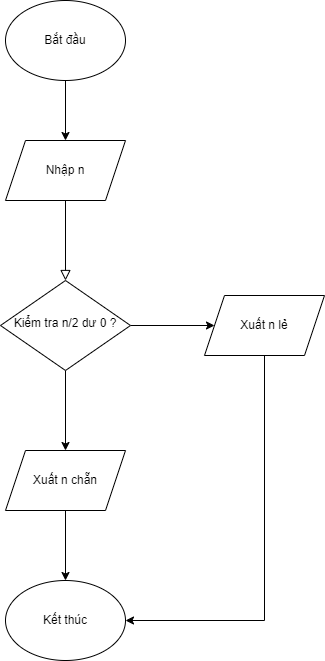

The diagram above was exported from draw.io. Its source (the exported page's mxGraphModel, read from the mxfile embedded in the PNG):
<mxGraphModel dx="1246" dy="531" grid="1" gridSize="10" guides="1" tooltips="1" connect="1" arrows="1" fold="1" page="1" pageScale="1" pageWidth="827" pageHeight="1169" math="0" shadow="0">
  <root>
    <mxCell id="WIyWlLk6GJQsqaUBKTNV-0" />
    <mxCell id="WIyWlLk6GJQsqaUBKTNV-1" parent="WIyWlLk6GJQsqaUBKTNV-0" />
    <mxCell id="WIyWlLk6GJQsqaUBKTNV-4" value="" style="rounded=0;html=1;jettySize=auto;orthogonalLoop=1;fontSize=11;endArrow=block;endFill=0;endSize=8;strokeWidth=1;shadow=0;labelBackgroundColor=none;edgeStyle=orthogonalEdgeStyle;exitX=0.5;exitY=1;exitDx=0;exitDy=0;" parent="WIyWlLk6GJQsqaUBKTNV-1" source="kFh_G3NPkXNPWpT5pYNr-1" target="WIyWlLk6GJQsqaUBKTNV-10" edge="1">
      <mxGeometry y="20" relative="1" as="geometry">
        <mxPoint as="offset" />
        <mxPoint x="220" y="250" as="sourcePoint" />
      </mxGeometry>
    </mxCell>
    <mxCell id="kFh_G3NPkXNPWpT5pYNr-11" style="edgeStyle=orthogonalEdgeStyle;rounded=0;orthogonalLoop=1;jettySize=auto;html=1;exitX=0.5;exitY=1;exitDx=0;exitDy=0;" edge="1" parent="WIyWlLk6GJQsqaUBKTNV-1" source="WIyWlLk6GJQsqaUBKTNV-10" target="kFh_G3NPkXNPWpT5pYNr-6">
      <mxGeometry relative="1" as="geometry" />
    </mxCell>
    <mxCell id="kFh_G3NPkXNPWpT5pYNr-12" style="edgeStyle=orthogonalEdgeStyle;rounded=0;orthogonalLoop=1;jettySize=auto;html=1;exitX=1;exitY=0.5;exitDx=0;exitDy=0;" edge="1" parent="WIyWlLk6GJQsqaUBKTNV-1" source="WIyWlLk6GJQsqaUBKTNV-10" target="kFh_G3NPkXNPWpT5pYNr-4">
      <mxGeometry relative="1" as="geometry" />
    </mxCell>
    <mxCell id="WIyWlLk6GJQsqaUBKTNV-10" value="Kiểm tra n/2 dư 0 ?" style="rhombus;whiteSpace=wrap;html=1;shadow=0;fontFamily=Helvetica;fontSize=12;align=center;strokeWidth=1;spacing=6;spacingTop=-4;" parent="WIyWlLk6GJQsqaUBKTNV-1" vertex="1">
      <mxGeometry x="150" y="330" width="130" height="90" as="geometry" />
    </mxCell>
    <mxCell id="kFh_G3NPkXNPWpT5pYNr-14" style="edgeStyle=orthogonalEdgeStyle;rounded=0;orthogonalLoop=1;jettySize=auto;html=1;exitX=0.5;exitY=1;exitDx=0;exitDy=0;entryX=0.5;entryY=0;entryDx=0;entryDy=0;" edge="1" parent="WIyWlLk6GJQsqaUBKTNV-1" source="kFh_G3NPkXNPWpT5pYNr-0" target="kFh_G3NPkXNPWpT5pYNr-1">
      <mxGeometry relative="1" as="geometry" />
    </mxCell>
    <mxCell id="kFh_G3NPkXNPWpT5pYNr-0" value="Bắt đầu" style="ellipse;whiteSpace=wrap;html=1;" vertex="1" parent="WIyWlLk6GJQsqaUBKTNV-1">
      <mxGeometry x="155" y="50" width="120" height="80" as="geometry" />
    </mxCell>
    <mxCell id="kFh_G3NPkXNPWpT5pYNr-1" value="Nhập n" style="shape=parallelogram;perimeter=parallelogramPerimeter;whiteSpace=wrap;html=1;fixedSize=1;" vertex="1" parent="WIyWlLk6GJQsqaUBKTNV-1">
      <mxGeometry x="155" y="190" width="120" height="60" as="geometry" />
    </mxCell>
    <mxCell id="kFh_G3NPkXNPWpT5pYNr-9" style="edgeStyle=orthogonalEdgeStyle;rounded=0;orthogonalLoop=1;jettySize=auto;html=1;exitX=0.5;exitY=1;exitDx=0;exitDy=0;entryX=1;entryY=0.5;entryDx=0;entryDy=0;" edge="1" parent="WIyWlLk6GJQsqaUBKTNV-1" source="kFh_G3NPkXNPWpT5pYNr-4" target="kFh_G3NPkXNPWpT5pYNr-7">
      <mxGeometry relative="1" as="geometry" />
    </mxCell>
    <mxCell id="kFh_G3NPkXNPWpT5pYNr-4" value="Xuất n lẻ" style="shape=parallelogram;perimeter=parallelogramPerimeter;whiteSpace=wrap;html=1;fixedSize=1;" vertex="1" parent="WIyWlLk6GJQsqaUBKTNV-1">
      <mxGeometry x="354" y="345" width="120" height="60" as="geometry" />
    </mxCell>
    <mxCell id="kFh_G3NPkXNPWpT5pYNr-8" style="edgeStyle=orthogonalEdgeStyle;rounded=0;orthogonalLoop=1;jettySize=auto;html=1;exitX=0.5;exitY=1;exitDx=0;exitDy=0;entryX=0.5;entryY=0;entryDx=0;entryDy=0;" edge="1" parent="WIyWlLk6GJQsqaUBKTNV-1" source="kFh_G3NPkXNPWpT5pYNr-6" target="kFh_G3NPkXNPWpT5pYNr-7">
      <mxGeometry relative="1" as="geometry" />
    </mxCell>
    <mxCell id="kFh_G3NPkXNPWpT5pYNr-6" value="Xuất n chẵn" style="shape=parallelogram;perimeter=parallelogramPerimeter;whiteSpace=wrap;html=1;fixedSize=1;" vertex="1" parent="WIyWlLk6GJQsqaUBKTNV-1">
      <mxGeometry x="155" y="500" width="120" height="60" as="geometry" />
    </mxCell>
    <mxCell id="kFh_G3NPkXNPWpT5pYNr-7" value="Kết thúc" style="ellipse;whiteSpace=wrap;html=1;" vertex="1" parent="WIyWlLk6GJQsqaUBKTNV-1">
      <mxGeometry x="155" y="630" width="120" height="80" as="geometry" />
    </mxCell>
  </root>
</mxGraphModel>